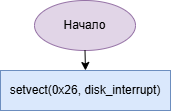

The diagram above was exported from draw.io. Its source (the exported page's mxGraphModel, read from the mxfile embedded in the PNG):
<mxGraphModel dx="273" dy="601" grid="1" gridSize="10" guides="1" tooltips="1" connect="1" arrows="1" fold="1" page="1" pageScale="1" pageWidth="827" pageHeight="1169" math="0" shadow="0">
  <root>
    <mxCell id="0" />
    <mxCell id="1" parent="0" />
    <mxCell id="0jWK-CiZRkPrb8bnyU2B-1" value="Начало" style="ellipse;whiteSpace=wrap;html=1;fillColor=#e1d5e7;strokeColor=#9673a6;" vertex="1" parent="1">
      <mxGeometry x="363" y="10" width="101" height="50" as="geometry" />
    </mxCell>
    <mxCell id="0jWK-CiZRkPrb8bnyU2B-16" value="" style="endArrow=classic;html=1;rounded=0;exitX=0.5;exitY=1;exitDx=0;exitDy=0;entryX=0.5;entryY=0;entryDx=0;entryDy=0;" edge="1" parent="1" source="0jWK-CiZRkPrb8bnyU2B-1" target="0jWK-CiZRkPrb8bnyU2B-26">
      <mxGeometry width="50" height="50" relative="1" as="geometry">
        <mxPoint x="390" y="160" as="sourcePoint" />
        <mxPoint x="414" y="80" as="targetPoint" />
      </mxGeometry>
    </mxCell>
    <mxCell id="0jWK-CiZRkPrb8bnyU2B-26" value="setvect(0x26, disk_interrupt)" style="rounded=0;whiteSpace=wrap;html=1;fillColor=#dae8fc;strokeColor=#6c8ebf;" vertex="1" parent="1">
      <mxGeometry x="329" y="80" width="170" height="40" as="geometry" />
    </mxCell>
  </root>
</mxGraphModel>